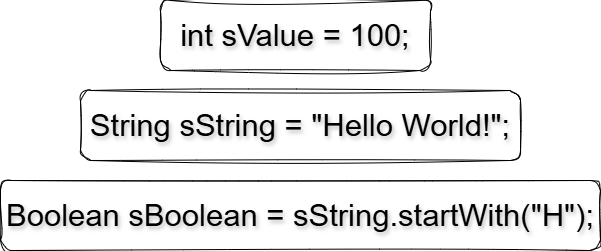

The diagram above was exported from draw.io. Its source (the exported page's mxGraphModel, read from the mxfile embedded in the PNG):
<mxGraphModel dx="1426" dy="849" grid="1" gridSize="10" guides="1" tooltips="1" connect="1" arrows="1" fold="1" page="1" pageScale="1" pageWidth="827" pageHeight="1169" math="0" shadow="0">
  <root>
    <mxCell id="0" />
    <mxCell id="1" parent="0" />
    <mxCell id="A81SWbpx83RJlzj_hkqR-1" value="&lt;font style=&quot;font-size: 31px;&quot;&gt;int sValue = 100;&lt;/font&gt;" style="rounded=1;whiteSpace=wrap;html=1;textShadow=1;sketch=1;curveFitting=1;jiggle=2;" vertex="1" parent="1">
      <mxGeometry x="240" y="230" width="270" height="70" as="geometry" />
    </mxCell>
    <mxCell id="A81SWbpx83RJlzj_hkqR-2" value="&lt;font style=&quot;font-size: 31px;&quot;&gt;String sString = &quot;Hello World!&quot;;&lt;/font&gt;" style="rounded=1;whiteSpace=wrap;html=1;textShadow=1;sketch=1;curveFitting=1;jiggle=2;" vertex="1" parent="1">
      <mxGeometry x="160" y="320" width="440" height="70" as="geometry" />
    </mxCell>
    <mxCell id="A81SWbpx83RJlzj_hkqR-3" value="&lt;font style=&quot;font-size: 31px;&quot;&gt;Boolean sBoolean = sString.startWith(&quot;H&quot;);&lt;/font&gt;" style="rounded=1;whiteSpace=wrap;html=1;textShadow=1;glass=0;sketch=1;curveFitting=1;jiggle=2;" vertex="1" parent="1">
      <mxGeometry x="80" y="410" width="600" height="70" as="geometry" />
    </mxCell>
  </root>
</mxGraphModel>